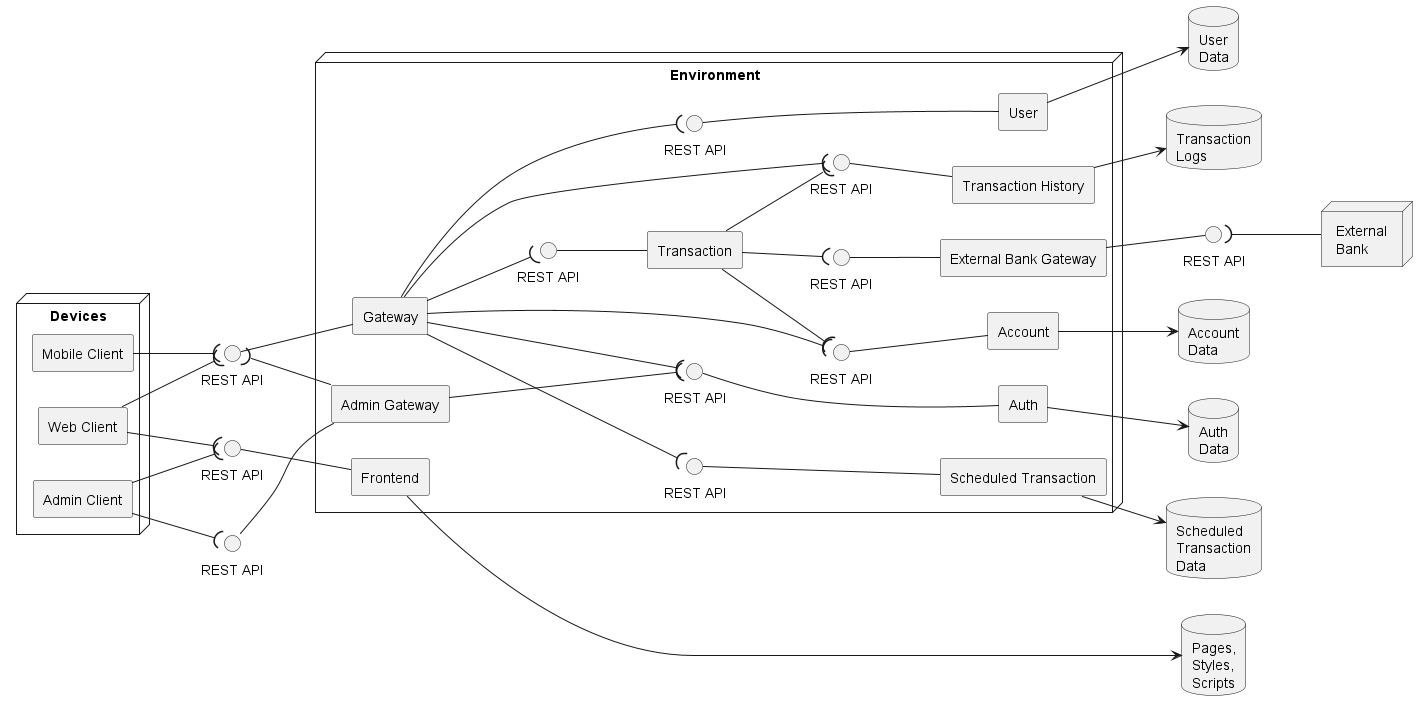

The diagram above was rendered by PlantUML. Its source (embedded in the PNG):
@startuml
left to right direction

node Devices {
    rectangle "Admin Client" as dac
    rectangle "Web Client" as dwc
    rectangle "Mobile Client" as dmc
}

interface "REST API" as efapi
interface "REST API" as eagapi
interface "REST API" as egapi

node Environment {
    rectangle "Frontend" as ef
    rectangle "Admin Gateway" as eag
    rectangle "Gateway" as eg
    rectangle "Auth" as ea
    rectangle "User" as eu
    rectangle "External Bank Gateway" as eebg
    rectangle "Transaction" as et
    rectangle "Transaction History" as eth
    rectangle "Account" as eac
    rectangle "Scheduled Transaction" as est

    interface "REST API" as eeaapi
    interface "REST API" as eeuapi
    interface "REST API" as eeebgapi
    interface "REST API" as eetapi
    interface "REST API" as eethapi
    interface "REST API" as eeacapi
    interface "REST API" as eestapi
}

database "Pages,\nStyles,\nScripts" as dpss
database "Auth\nData" as dad
database "User\nData" as dud
database "Transaction\nLogs" as dtl
database "Account\nData" as dacd
database "Scheduled\nTransaction\nData" as dstd
node "External\nBank" as eb
interface "REST API" as ebgapi

ebgapi )-- eb
eebg -- ebgapi

dac --( efapi
dac --( eagapi

dwc --( efapi
dwc --( egapi

dmc --( egapi

efapi -- ef
eagapi -- eag
egapi -- eg

eeaapi --- ea
eeuapi --- eu
eeebgapi -- eebg
eetapi -- et
eethapi -- eth
eeacapi -- eac
eestapi --- est

eag ---( eeaapi
eag ---( egapi
eg ---( eeaapi
eg ---( eeuapi
eg --( eetapi
eg --( eethapi
eg ---( eeacapi
eg ---( eestapi

et --( eeebgapi
et --( eethapi
et --( eeacapi

ef ------> dpss
ea --> dad
eu --> dud
eth --> dtl
eac --> dacd
est --> dstd

@enduml